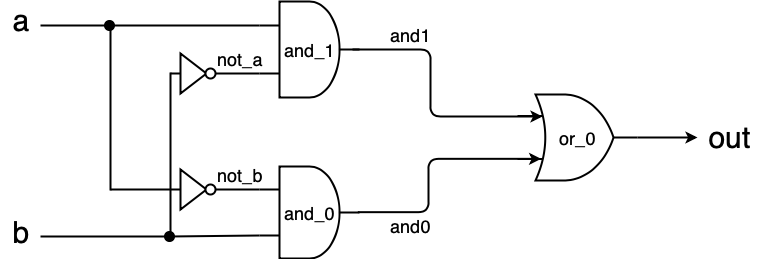

The diagram above was exported from draw.io. Its source (the exported page's mxGraphModel, read from the mxfile embedded in the PNG):
<mxGraphModel dx="932" dy="648" grid="1" gridSize="10" guides="1" tooltips="1" connect="1" arrows="1" fold="1" page="1" pageScale="1" pageWidth="1169" pageHeight="827" math="0" shadow="0">
  <root>
    <mxCell id="0" />
    <mxCell id="1" parent="0" />
    <mxCell id="hR8a9n8yX4WnIjJ9SgzO-4" style="edgeStyle=orthogonalEdgeStyle;rounded=0;orthogonalLoop=1;jettySize=auto;html=1;exitX=1;exitY=0.5;exitDx=0;exitDy=0;exitPerimeter=0;entryX=0;entryY=0.5;entryDx=0;entryDy=0;strokeWidth=2;" parent="1" source="X--1gy_p7hEjZKQFuJ1W-5" target="2UvgExaWGA4dPQ0gjnF3-27" edge="1">
      <mxGeometry relative="1" as="geometry" />
    </mxCell>
    <mxCell id="X--1gy_p7hEjZKQFuJ1W-5" value="" style="verticalLabelPosition=bottom;shadow=0;dashed=0;align=center;fillColor=#ffffff;html=1;verticalAlign=top;strokeWidth=2;shape=mxgraph.electrical.logic_gates.logic_gate;operation=or;" parent="1" vertex="1">
      <mxGeometry x="907" y="370" width="120" height="86" as="geometry" />
    </mxCell>
    <mxCell id="X--1gy_p7hEjZKQFuJ1W-7" value="" style="verticalLabelPosition=bottom;shadow=0;dashed=0;align=center;fillColor=#ffffff;html=1;verticalAlign=top;strokeWidth=2;shape=mxgraph.electrical.logic_gates.logic_gate;operation=and;" parent="1" vertex="1">
      <mxGeometry x="649" y="277" width="100" height="96" as="geometry" />
    </mxCell>
    <mxCell id="2UvgExaWGA4dPQ0gjnF3-9" value="" style="edgeStyle=elbowEdgeStyle;elbow=horizontal;endArrow=classic;html=1;entryX=0.207;entryY=0.251;entryDx=0;entryDy=0;entryPerimeter=0;strokeWidth=2;exitX=0.933;exitY=0.5;exitDx=0;exitDy=0;exitPerimeter=0;" parent="1" source="X--1gy_p7hEjZKQFuJ1W-7" target="X--1gy_p7hEjZKQFuJ1W-5" edge="1">
      <mxGeometry width="50" height="50" relative="1" as="geometry">
        <mxPoint x="750" y="310" as="sourcePoint" />
        <mxPoint x="907" y="360" as="targetPoint" />
        <Array as="points">
          <mxPoint x="820" y="360" />
          <mxPoint x="820" y="270" />
        </Array>
      </mxGeometry>
    </mxCell>
    <mxCell id="2UvgExaWGA4dPQ0gjnF3-10" value="" style="edgeStyle=elbowEdgeStyle;elbow=horizontal;endArrow=classic;html=1;exitX=1;exitY=0.5;exitDx=0;exitDy=0;exitPerimeter=0;strokeWidth=2;entryX=0.189;entryY=0.736;entryDx=0;entryDy=0;entryPerimeter=0;" parent="1" edge="1">
      <mxGeometry width="50" height="50" relative="1" as="geometry">
        <mxPoint x="747.3333333333335" y="487.66666666666674" as="sourcePoint" />
        <mxPoint x="930.6666666666667" y="434.3333333333335" as="targetPoint" />
        <Array as="points">
          <mxPoint x="818" y="371" />
        </Array>
      </mxGeometry>
    </mxCell>
    <mxCell id="2UvgExaWGA4dPQ0gjnF3-16" value="" style="verticalLabelPosition=bottom;shadow=0;dashed=0;align=center;fillColor=#ffffff;html=1;verticalAlign=top;strokeWidth=2;shape=mxgraph.electrical.logic_gates.logic_gate;operation=and;" parent="1" vertex="1">
      <mxGeometry x="649" y="442" width="100" height="92" as="geometry" />
    </mxCell>
    <mxCell id="2UvgExaWGA4dPQ0gjnF3-27" value="&lt;font style=&quot;font-size: 30px&quot;&gt;out&lt;/font&gt;" style="text;html=1;strokeColor=none;fillColor=none;align=center;verticalAlign=middle;whiteSpace=wrap;rounded=0;strokeWidth=2;" parent="1" vertex="1">
      <mxGeometry x="1087" y="403" width="63" height="20" as="geometry" />
    </mxCell>
    <mxCell id="tsZ8Mr-RAcWYX8YDDFdo-8" value="&lt;font style=&quot;font-size: 18px&quot;&gt;and_1&lt;br&gt;&lt;/font&gt;" style="text;html=1;strokeColor=none;fillColor=none;align=center;verticalAlign=middle;whiteSpace=wrap;rounded=0;strokeWidth=2;" parent="1" vertex="1">
      <mxGeometry x="679" y="315" width="40" height="20" as="geometry" />
    </mxCell>
    <mxCell id="tsZ8Mr-RAcWYX8YDDFdo-9" value="&lt;font style=&quot;font-size: 18px&quot;&gt;and_0&lt;/font&gt;" style="text;html=1;strokeColor=none;fillColor=none;align=center;verticalAlign=middle;whiteSpace=wrap;rounded=0;strokeWidth=2;" parent="1" vertex="1">
      <mxGeometry x="679" y="478" width="40" height="20" as="geometry" />
    </mxCell>
    <mxCell id="Lw_mGadCKvbs8_Z5iXYE-1" value="" style="endArrow=none;html=1;strokeWidth=2;" parent="1" source="Lw_mGadCKvbs8_Z5iXYE-11" edge="1">
      <mxGeometry width="50" height="50" relative="1" as="geometry">
        <mxPoint x="379" y="301" as="sourcePoint" />
        <mxPoint x="649" y="301" as="targetPoint" />
      </mxGeometry>
    </mxCell>
    <mxCell id="Lw_mGadCKvbs8_Z5iXYE-2" value="" style="endArrow=none;html=1;strokeWidth=2;" parent="1" source="Lw_mGadCKvbs8_Z5iXYE-13" edge="1">
      <mxGeometry width="50" height="50" relative="1" as="geometry">
        <mxPoint x="379" y="511" as="sourcePoint" />
        <mxPoint x="649" y="511" as="targetPoint" />
      </mxGeometry>
    </mxCell>
    <mxCell id="Lw_mGadCKvbs8_Z5iXYE-3" value="" style="endArrow=none;html=1;strokeWidth=2;" parent="1" edge="1">
      <mxGeometry width="50" height="50" relative="1" as="geometry">
        <mxPoint x="500" y="466" as="sourcePoint" />
        <mxPoint x="500" y="300" as="targetPoint" />
      </mxGeometry>
    </mxCell>
    <mxCell id="Lw_mGadCKvbs8_Z5iXYE-4" value="" style="endArrow=none;html=1;strokeWidth=2;" parent="1" edge="1">
      <mxGeometry width="50" height="50" relative="1" as="geometry">
        <mxPoint x="500" y="465" as="sourcePoint" />
        <mxPoint x="649" y="465" as="targetPoint" />
      </mxGeometry>
    </mxCell>
    <mxCell id="Lw_mGadCKvbs8_Z5iXYE-5" value="" style="endArrow=none;html=1;strokeWidth=2;" parent="1" edge="1">
      <mxGeometry width="50" height="50" relative="1" as="geometry">
        <mxPoint x="560" y="510" as="sourcePoint" />
        <mxPoint x="560" y="348" as="targetPoint" />
      </mxGeometry>
    </mxCell>
    <mxCell id="Lw_mGadCKvbs8_Z5iXYE-6" value="" style="endArrow=none;html=1;strokeWidth=2;" parent="1" edge="1">
      <mxGeometry width="50" height="50" relative="1" as="geometry">
        <mxPoint x="560" y="349" as="sourcePoint" />
        <mxPoint x="649" y="349" as="targetPoint" />
      </mxGeometry>
    </mxCell>
    <mxCell id="Lw_mGadCKvbs8_Z5iXYE-9" value="&lt;font style=&quot;font-size: 30px&quot;&gt;a&lt;/font&gt;" style="text;html=1;strokeColor=none;fillColor=none;align=center;verticalAlign=middle;whiteSpace=wrap;rounded=0;" parent="1" vertex="1">
      <mxGeometry x="390" y="286" width="40" height="20" as="geometry" />
    </mxCell>
    <mxCell id="Lw_mGadCKvbs8_Z5iXYE-10" value="&lt;font style=&quot;font-size: 30px&quot;&gt;b&lt;/font&gt;" style="text;html=1;strokeColor=none;fillColor=none;align=center;verticalAlign=middle;whiteSpace=wrap;rounded=0;" parent="1" vertex="1">
      <mxGeometry x="390" y="498" width="40" height="20" as="geometry" />
    </mxCell>
    <mxCell id="Lw_mGadCKvbs8_Z5iXYE-11" value="" style="ellipse;whiteSpace=wrap;html=1;fillColor=#000000;" parent="1" vertex="1">
      <mxGeometry x="494" y="296" width="10" height="10" as="geometry" />
    </mxCell>
    <mxCell id="Lw_mGadCKvbs8_Z5iXYE-12" value="" style="endArrow=none;html=1;strokeWidth=2;" parent="1" target="Lw_mGadCKvbs8_Z5iXYE-11" edge="1">
      <mxGeometry width="50" height="50" relative="1" as="geometry">
        <mxPoint x="430" y="301" as="sourcePoint" />
        <mxPoint x="649" y="301" as="targetPoint" />
      </mxGeometry>
    </mxCell>
    <mxCell id="Lw_mGadCKvbs8_Z5iXYE-13" value="" style="ellipse;whiteSpace=wrap;html=1;fillColor=#000000;" parent="1" vertex="1">
      <mxGeometry x="554" y="507" width="10" height="10" as="geometry" />
    </mxCell>
    <mxCell id="Lw_mGadCKvbs8_Z5iXYE-16" value="" style="endArrow=none;html=1;strokeWidth=2;" parent="1" target="Lw_mGadCKvbs8_Z5iXYE-13" edge="1">
      <mxGeometry width="50" height="50" relative="1" as="geometry">
        <mxPoint x="430" y="512" as="sourcePoint" />
        <mxPoint x="649" y="511" as="targetPoint" />
      </mxGeometry>
    </mxCell>
    <mxCell id="Lw_mGadCKvbs8_Z5iXYE-17" value="&lt;font style=&quot;font-size: 18px&quot;&gt;or_0&lt;/font&gt;" style="text;html=1;strokeColor=none;fillColor=none;align=center;verticalAlign=middle;whiteSpace=wrap;rounded=0;strokeWidth=2;" parent="1" vertex="1">
      <mxGeometry x="947" y="403" width="40" height="20" as="geometry" />
    </mxCell>
    <mxCell id="Lw_mGadCKvbs8_Z5iXYE-18" value="&lt;font style=&quot;font-size: 18px&quot;&gt;and1&lt;/font&gt;" style="text;html=1;strokeColor=none;fillColor=none;align=center;verticalAlign=middle;whiteSpace=wrap;rounded=0;strokeWidth=2;" parent="1" vertex="1">
      <mxGeometry x="780" y="300" width="40" height="20" as="geometry" />
    </mxCell>
    <mxCell id="Lw_mGadCKvbs8_Z5iXYE-19" value="&lt;font style=&quot;font-size: 18px&quot;&gt;and0&lt;/font&gt;" style="text;html=1;strokeColor=none;fillColor=none;align=center;verticalAlign=middle;whiteSpace=wrap;rounded=0;strokeWidth=2;" parent="1" vertex="1">
      <mxGeometry x="780" y="491" width="40" height="20" as="geometry" />
    </mxCell>
    <mxCell id="2K_6x1qhaW-fqq3MiCTQ-1" value="" style="triangle;whiteSpace=wrap;html=1;strokeWidth=2;" vertex="1" parent="1">
      <mxGeometry x="570" y="329" width="26" height="40" as="geometry" />
    </mxCell>
    <mxCell id="2K_6x1qhaW-fqq3MiCTQ-2" value="" style="ellipse;whiteSpace=wrap;html=1;strokeWidth=2;" vertex="1" parent="1">
      <mxGeometry x="595" y="344" width="10" height="10" as="geometry" />
    </mxCell>
    <mxCell id="2K_6x1qhaW-fqq3MiCTQ-3" value="" style="triangle;whiteSpace=wrap;html=1;strokeWidth=2;" vertex="1" parent="1">
      <mxGeometry x="570" y="445" width="26" height="40" as="geometry" />
    </mxCell>
    <mxCell id="2K_6x1qhaW-fqq3MiCTQ-4" value="" style="ellipse;whiteSpace=wrap;html=1;strokeWidth=2;" vertex="1" parent="1">
      <mxGeometry x="595" y="460" width="10" height="10" as="geometry" />
    </mxCell>
    <mxCell id="2K_6x1qhaW-fqq3MiCTQ-5" value="&lt;font style=&quot;font-size: 18px&quot;&gt;not_a&lt;br&gt;&lt;/font&gt;" style="text;html=1;strokeColor=none;fillColor=none;align=center;verticalAlign=middle;whiteSpace=wrap;rounded=0;strokeWidth=2;" vertex="1" parent="1">
      <mxGeometry x="609" y="324" width="40" height="20" as="geometry" />
    </mxCell>
    <mxCell id="2K_6x1qhaW-fqq3MiCTQ-6" value="&lt;font style=&quot;font-size: 18px&quot;&gt;not_b&lt;br&gt;&lt;/font&gt;" style="text;html=1;strokeColor=none;fillColor=none;align=center;verticalAlign=middle;whiteSpace=wrap;rounded=0;strokeWidth=2;" vertex="1" parent="1">
      <mxGeometry x="609" y="440" width="40" height="20" as="geometry" />
    </mxCell>
  </root>
</mxGraphModel>